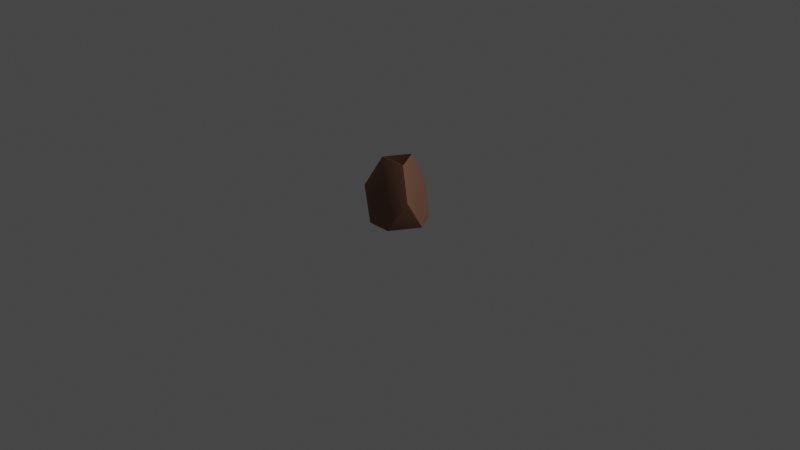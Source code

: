 # Source: blend.blend  (saved by Blender 2.90.8; exported with 4.5.12 LTS)
import bpy
from mathutils import Matrix  # noqa: F401  (used for matrix-valued properties, if any)

bpy.ops.wm.read_factory_settings(use_empty=True)
scene = bpy.context.scene
scene.name = 'Scene'

# ---- collections
col_collection = bpy.data.collections.new('Collection'); scene.collection.children.link(col_collection)

# ---- materials (node trees are filled in below, after node groups)
mat_x = bpy.data.materials.new('Материал')
mat_x.use_transparent_shadow = False

# ---- node groups
ng_auto_smooth = bpy.data.node_groups.new('Auto Smooth', 'GeometryNodeTree')
_s = ng_auto_smooth.interface.new_socket(name='Geometry', in_out='OUTPUT', socket_type='NodeSocketGeometry')
_s = ng_auto_smooth.interface.new_socket(name='Geometry', in_out='INPUT', socket_type='NodeSocketGeometry')
_s = ng_auto_smooth.interface.new_socket(name='Angle', in_out='INPUT', socket_type='NodeSocketFloat')
_s.subtype = 'ANGLE'
_s.min_value = 0.0
_s.max_value = 3.142
ng_auto_smooth.is_modifier = True
_N = ng_auto_smooth.nodes; _L = ng_auto_smooth.links
n0 = _N.new('NodeGroupOutput'); n0.name = 'Group Output'; n0.location = (480, -100)
n1 = _N.new('NodeGroupInput'); n1.name = 'Group Input'; n1.location = (-420, -300)
n2 = _N.new('NodeGroupInput'); n2.name = 'Group Input.001'; n2.location = (-60, -100)
n3 = _N.new('GeometryNodeSetShadeSmooth'); n3.name = 'Set Shade Smooth'; n3.location = (120, -100)
n3.domain = 'EDGE'
n4 = _N.new('GeometryNodeSetShadeSmooth'); n4.name = 'Set Shade Smooth.001'; n4.location = (300, -100)
n5 = _N.new('GeometryNodeInputMeshEdgeAngle'); n5.name = 'Edge Angle'; n5.location = (-420, -220)
n6 = _N.new('GeometryNodeInputEdgeSmooth'); n6.name = 'Is Edge Smooth'; n6.location = (-60, -160)
n7 = _N.new('GeometryNodeInputShadeSmooth'); n7.name = 'Is Face Smooth'; n7.location = (-240, -340)
n8 = _N.new('FunctionNodeBooleanMath'); n8.name = 'Boolean Math'; n8.location = (-60, -220)
n9 = _N.new('FunctionNodeCompare'); n9.name = 'Compare'; n9.location = (-240, -180)
n9.operation = 'LESS_EQUAL'
_L.new(n5.outputs[0], n9.inputs[0])
_L.new(n4.outputs[0], n0.inputs[0])
_L.new(n1.outputs[1], n9.inputs[1])
_L.new(n9.outputs[0], n8.inputs[0])
_L.new(n7.outputs[0], n8.inputs[1])
_L.new(n2.outputs[0], n3.inputs[0])
_L.new(n6.outputs[0], n3.inputs[1])
_L.new(n3.outputs[0], n4.inputs[0])
_L.new(n8.outputs[0], n3.inputs[2])
n0.is_active_output = True

# ---- material node trees
mat_x.use_nodes = True; mat_x.node_tree.nodes.clear()
_N = mat_x.node_tree.nodes; _L = mat_x.node_tree.links
n0 = _N.new('ShaderNodeBsdfPrincipled'); n0.name = 'Principled BSDF'; n0.location = (10, 300)
n0.distribution = 'GGX'
n0.subsurface_method = 'BURLEY'
n0.inputs[0].default_value = (0.1924, 0.09295, 0.05494, 1.0)
n0.inputs[3].default_value = 1.45
n0.inputs[27].default_value = (0.0, 0.0, 0.0, 1.0)
n0.inputs[28].default_value = 1.0
n1 = _N.new('ShaderNodeOutputMaterial'); n1.name = 'Material Output'; n1.location = (300, 300)
_L.new(n0.outputs[0], n1.inputs[0])
n1.is_active_output = True

# ---- world
world_world = bpy.data.worlds.new('World'); scene.world = world_world
world_world.use_nodes = True; world_world.node_tree.nodes.clear()
_N = world_world.node_tree.nodes; _L = world_world.node_tree.links
n0 = _N.new('ShaderNodeOutputWorld'); n0.name = 'World Output'; n0.location = (300, 300)
n1 = _N.new('ShaderNodeBackground'); n1.name = 'Background'; n1.location = (10, 300)
n1.inputs[0].default_value = (0.05088, 0.05088, 0.05088, 1.0)
_L.new(n1.outputs[0], n0.inputs[0])
n0.is_active_output = True
world_world.color = (0.05088, 0.05088, 0.05088)
world_world.use_sun_shadow = False
world_world.sun_shadow_jitter_overblur = 0.0

# ---- cameras
cam_camera = bpy.data.cameras.new('Camera')
cam_camera.clip_end = 100.0
cam_camera.ortho_scale = 7.314

# ---- lights
light_light = bpy.data.lights.new('Light', 'POINT')
light_light.transmission_factor = 0.0
light_light.energy = 1000.0
light_light.shadow_soft_size = 0.1
light_light.shadow_maximum_resolution = 0.006
light_light.use_absolute_resolution = True

# ---- meshes
me_x = bpy.data.meshes.new('Усеченная ваза')
me_x.from_pydata([(-0.4162, 32.13, 29.45), (-15.74, 22.12, 0.6378), (-0.4162, 15.18, 58.95), (-27.02, 2.571, 0.6378), (-13.36, -7.232, 58.95), (-28.03, -15.71, 29.45), (-27.8, -16.53, 29.08), (-11.67, -24.69, 0.6378), (-12.94, -7.953, 58.94), (11.29, -24.69, 0.6378), (12.94, -7.953, 58.94), (27.62, -16.43, 29.45), (13.36, -7.232, 58.94), (28.03, -15.71, 29.45), (0.4162, 15.18, 58.94), (27.02, 2.571, 0.6378), (0.4162, 32.13, 29.45), (15.74, 22.12, 0.6378), (-0.2767, 15.35, 58.95), (-13.41, -7.63, 58.94), (0.09878, 15.43, 58.95), (-13.15, -7.912, 58.94), (13.43, -7.433, 58.94), (13.31, -7.801, 58.94), (26.61, 2.331, -9.159e-16), (11.29, -24.21, 1.527e-16), (15.32, 21.88, -6.939e-17), (-11.29, -24.21, -1.11e-16), (-15.32, 21.88, -1.388e-16), (-26.61, 2.331, -1.943e-16), (-27.02, 2.094, 0.3358), (-11.56, -24.68, 0.3358), (-28.03, -16.31, 29.35), (27.02, 2.094, 0.3358), (28.03, -16.18, 29.15), (11.69, -24.44, 0.3358), (0.161, 32.3, 29.55), (-0.161, 32.3, 29.55), (-28.11, -15.92, 29.43), (-27.11, 2.333, 0.4841), (27.89, -16.29, 29.55), (28.05, -16.01, 29.55), (27.02, 2.568, 0.3427), (15.73, 22.11, 0.3427), (15.58, 22.03, 0.1023), (26.87, 2.482, 0.1023), (15.46, 21.96, 0.02628), (26.75, 2.411, 0.02628), (0.2521, 32.32, 29.3), (15.57, 22.31, 0.4841), (0.1575, 32.37, 29.34), (0.08127, 32.38, 29.24), (-0.02791, 32.39, 29.25), (-0.05431, 32.39, 29.36), (0.2241, 32.32, 29.43), (-0.07814, 32.36, 29.46), (-0.2521, 32.32, 29.3), (-15.57, 22.31, 0.4841), (27.87, -16.38, 29.3), (11.53, -24.64, 0.4841), (27.95, -16.32, 29.34), (28.0, -16.26, 29.24), (28.06, -16.17, 29.25), (28.07, -16.15, 29.36), (27.88, -16.36, 29.43), (28.07, -16.11, 29.46), (28.12, -15.94, 29.3), (27.11, 2.333, 0.4841), (-15.32, 21.89, 8.791e-05), (-15.32, 21.9, 0.0003516), (15.32, 22.17, 0.09252), (-15.32, 22.17, 0.09803), (15.37, 22.32, 0.2745), (15.44, 22.25, 0.1901), (15.53, 22.13, 0.1209), (15.7, 22.21, 0.4662), (15.59, 22.25, 0.2999), (26.98, 2.275, 0.1729), (27.06, 2.382, 0.2999), (27.08, 2.489, 0.4662), (27.01, 2.184, 0.2503), (26.94, 2.384, 0.1303), (26.86, 2.186, 0.09252), (26.99, 2.282, 0.1806), (11.54, -24.35, 0.09252), (-26.61, 2.326, 8.791e-05), (-26.62, 2.321, 0.0003516), (-11.41, -24.43, 0.05012), (-26.86, 2.182, 0.09803), (-15.5, 22.1, 0.08993), (-15.63, 22.14, 0.2078), (-15.49, 22.28, 0.2523), (-15.42, 22.26, 0.1883), (-15.68, 22.2, 0.3708), (-15.52, 22.31, 0.3408), (-15.74, 22.13, 0.4), (-15.45, 21.97, 0.02505), (-15.64, 22.08, 0.168), (-15.67, 22.08, 0.1991), (-15.74, 22.13, 0.4112), (-15.66, 22.09, 0.2031), (-15.51, 22.01, 0.05607), (-26.95, 2.53, 0.1991), (-27.04, 2.57, 0.4112), (-27.03, 2.569, 0.4), (-26.96, 2.52, 0.2031), (-26.94, 2.505, 0.168), (-26.81, 2.431, 0.05607), (-26.75, 2.394, 0.02505), (-27.04, 2.273, 0.2523), (-26.99, 2.461, 0.2078), (-26.89, 2.369, 0.08993), (-26.98, 2.223, 0.1883), (-27.08, 2.283, 0.3408), (-27.07, 2.479, 0.3708), (11.29, -24.61, 0.1991), (11.54, -24.55, 0.2503), (11.35, -24.61, 0.2065), (11.38, -24.47, 0.08581), (11.56, -24.48, 0.1844), (11.56, -24.6, 0.3413), (11.37, -24.68, 0.3734), (-0.2019, 31.94, 29.37), (-15.49, 21.95, 0.612), (-0.264, 15.08, 58.76), (-26.75, 2.439, 0.612), (-13.1, -7.337, 58.94), (-27.77, -15.82, 29.37), (-27.64, -16.27, 29.08), (-11.54, -24.42, 0.6609), (-12.92, -7.668, 58.94), (11.27, -24.39, 0.6149), (12.9, -7.673, 58.94), (27.56, -16.14, 29.37), (13.1, -7.357, 58.94), (27.76, -15.79, 29.37), (0.1942, 15.01, 58.94), (26.75, 2.444, 0.5965), (0.1978, 31.94, 29.37), (15.49, 21.95, 0.5965), (-0.128, 15.13, 58.94), (-13.16, -7.56, 58.94), (0.03274, 15.18, 58.94), (-13.03, -7.668, 58.94), (13.16, -7.453, 58.94), (13.13, -7.617, 58.94), (-15.29, 22.07, 0.4514), (1.782e-14, 32.08, 29.25), (15.29, 22.07, 0.4483), (26.56, 2.343, 0.2965), (11.26, -24.15, 0.2929), (15.31, 21.83, 0.2965), (-11.27, -24.17, 0.2974), (-15.27, 21.86, 0.2941), (-26.56, 2.291, 0.2941), (-26.76, 2.206, 0.4514), (-11.44, -24.44, 0.4658), (-27.8, -16.14, 29.3), (26.76, 2.198, 0.4536), (27.78, -16.04, 29.22), (11.47, -24.28, 0.4527), (0.06911, 32.05, 29.42), (-0.04859, 32.04, 29.44), (-27.82, -15.91, 29.37), (-26.81, 2.319, 0.5022), (27.72, -16.08, 29.42), (27.78, -15.98, 29.44), (26.77, 2.44, 0.4429), (15.5, 21.96, 0.4423), (15.42, 21.92, 0.3295), (26.69, 2.404, 0.3281), (15.4, 21.88, 0.3098), (26.65, 2.396, 0.3094), (0.097, 32.07, 29.3), (15.42, 22.05, 0.5088), (0.003003, 32.07, 29.22), (0.07972, 32.08, 29.31), (0.007221, 32.1, 29.31), (0.007197, 32.09, 29.29), (-0.0256, 32.09, 29.32), (0.08318, 32.07, 29.35), (-0.0293, 32.08, 29.36), (-0.107, 32.06, 29.27), (-15.41, 22.06, 0.5021), (27.72, -16.12, 29.3), (11.4, -24.38, 0.5025), (27.74, -16.11, 29.31), (27.79, -16.05, 29.31), (27.79, -16.05, 29.29), (27.8, -16.02, 29.32), (27.73, -16.11, 29.35), (27.8, -16.02, 29.36), (27.82, -15.94, 29.27), (26.81, 2.329, 0.5098), (-15.25, 21.89, 0.292), (-15.29, 21.85, 0.2958), (15.31, 22.0, 0.3397), (-15.31, 22.0, 0.3412), (15.35, 22.06, 0.4154), (15.37, 22.03, 0.3759), (15.4, 21.97, 0.3444), (15.47, 22.01, 0.4735), (15.43, 22.02, 0.423), (26.86, 2.101, -0.04162), (26.79, 2.356, 0.427), (26.8, 2.387, 0.4735), (26.72, 2.12, 0.2248), (26.67, 2.245, 0.1409), (26.7, 2.257, 0.3394), (27.2, 2.449, 0.3187), (11.4, -24.26, 0.3402), (-26.58, 2.264, 0.292), (-26.57, 2.318, 0.2958), (-11.33, -24.29, 0.3041), (-26.71, 2.259, 0.3412), (-15.39, 21.97, 0.3373), (-15.44, 21.98, 0.3741), (-15.38, 22.04, 0.4037), (-15.37, 22.03, 0.3789), (-15.47, 22.0, 0.4399), (-15.4, 22.04, 0.4241), (-15.45, 22.16, 0.4402), (-15.3, 22.08, 0.2624), (-15.4, 22.15, 0.3304), (-15.45, 21.98, 0.3849), (-15.5, 21.96, 0.4146), (-15.6, 21.82, 0.3237), (-15.43, 21.91, 0.3263), (-26.76, 2.396, 0.3849), (-26.77, 2.44, 0.4148), (-26.92, 2.295, 0.4402), (-26.7, 2.599, 0.3237), (-26.88, 2.259, 0.3304), (-26.69, 2.404, 0.3262), (-26.77, 2.212, 0.2624), (-26.78, 2.299, 0.4037), (-26.75, 2.385, 0.3741), (-26.72, 2.344, 0.3373), (-26.76, 2.299, 0.3789), (-26.79, 2.317, 0.4241), (-26.79, 2.394, 0.4399), (11.3, -24.37, 0.3803), (11.4, -24.34, 0.4029), (11.3, -24.37, 0.3795), (11.37, -24.32, 0.3469), (11.39, -24.33, 0.3774), (11.39, -24.36, 0.426), (11.37, -24.39, 0.4379)], [], [(0, 1, 2), (1, 3, 2), (2, 3, 4), (3, 5, 4), (6, 7, 8), (7, 9, 8), (8, 9, 10), (9, 11, 10), (12, 13, 14), (13, 15, 14), (14, 15, 16), (15, 17, 16), (2, 4, 18), (24, 25, 26), (25, 27, 26), (26, 27, 28), (27, 29, 28), (30, 31, 32), (31, 7, 32), (32, 7, 6), (33, 34, 35), (36, 14, 16), (36, 20, 14), (37, 18, 20), (0, 2, 18), (18, 37, 0), (20, 36, 37), (5, 3, 38), (3, 39, 38), (39, 30, 32), (32, 38, 39), (40, 10, 11), (40, 23, 10), (41, 22, 23), (13, 12, 22), (22, 41, 13), (23, 40, 41), (42, 17, 15), (42, 43, 17), (42, 44, 43), (45, 46, 44), (24, 26, 46), (46, 47, 24), (46, 45, 47), (44, 42, 45), (16, 17, 48), (17, 49, 48), (50, 51, 52), (53, 50, 52), (54, 50, 53), (55, 54, 53), (54, 16, 48), (54, 36, 16), (55, 37, 36), (55, 0, 37), (55, 56, 0), (56, 53, 52), (48, 51, 50), (56, 55, 53), (48, 50, 54), (36, 54, 55), (57, 1, 0), (0, 56, 57), (38, 19, 4), (32, 21, 19), (6, 8, 21), (21, 32, 6), (19, 38, 32), (4, 5, 38), (11, 9, 58), (9, 59, 58), (59, 35, 34), (34, 58, 59), (60, 61, 62), (63, 60, 62), (64, 60, 63), (65, 64, 63), (61, 58, 34), (64, 11, 58), (64, 40, 11), (65, 41, 40), (65, 13, 41), (65, 66, 13), (62, 34, 66), (34, 62, 61), (66, 63, 62), (58, 61, 60), (66, 65, 63), (58, 60, 64), (40, 64, 65), (34, 33, 66), (33, 67, 66), (67, 15, 13), (13, 66, 67), (26, 68, 69), (26, 28, 68), (69, 70, 26), (147, 148, 175, 146), (70, 69, 71), (48, 49, 72, 70, 71, 92, 91, 94, 57, 56, 52, 51), (72, 73, 70), (73, 74, 70), (74, 44, 46), (46, 26, 70), (70, 74, 46), (75, 49, 17), (76, 73, 72), (76, 74, 73), (43, 44, 74), (49, 75, 76), (43, 76, 75), (75, 17, 43), (76, 72, 49), (43, 74, 76), (77, 45, 78), (45, 42, 78), (42, 15, 79), (67, 33, 78), (33, 77, 78), (78, 79, 67), (79, 78, 42), (79, 15, 67), (80, 77, 33), (81, 45, 77), (81, 47, 45), (82, 24, 47), (80, 33, 82), (82, 83, 80), (77, 80, 83), (82, 81, 83), (77, 83, 81), (82, 47, 81), (82, 33, 35), (84, 24, 82), (84, 25, 24), (82, 35, 84), (85, 29, 27), (27, 86, 85), (87, 88, 86), (31, 30, 88), (88, 87, 31), (86, 27, 87), (89, 90, 91), (89, 91, 92), (90, 93, 94), (90, 94, 91), (95, 1, 57), (71, 69, 96), (96, 97, 89), (97, 95, 90), (90, 89, 97), (89, 92, 71), (94, 93, 57), (95, 57, 93), (71, 96, 89), (90, 95, 93), (98, 1, 99), (1, 95, 99), (95, 97, 100), (97, 96, 101), (96, 69, 101), (69, 68, 101), (68, 28, 98), (99, 100, 98), (100, 99, 95), (100, 101, 98), (101, 100, 97), (101, 68, 98), (98, 102, 3), (28, 29, 102), (102, 98, 28), (3, 1, 98), (103, 104, 3), (105, 106, 104), (107, 108, 106), (107, 86, 108), (107, 85, 86), (102, 29, 85), (103, 3, 102), (102, 105, 103), (104, 103, 105), (102, 107, 105), (106, 105, 107), (102, 85, 107), (109, 110, 111), (112, 109, 111), (113, 114, 110), (109, 113, 110), (112, 88, 30), (108, 86, 88), (111, 106, 108), (110, 104, 106), (39, 3, 104), (113, 30, 39), (106, 111, 110), (88, 112, 111), (39, 114, 113), (30, 109, 112), (109, 30, 113), (111, 108, 88), (114, 104, 110), (114, 39, 104), (31, 115, 9), (87, 25, 115), (87, 27, 25), (115, 31, 87), (9, 7, 31), (116, 117, 118), (119, 116, 118), (120, 121, 117), (116, 120, 117), (119, 84, 35), (118, 25, 84), (118, 115, 25), (121, 9, 115), (121, 59, 9), (120, 35, 59), (115, 118, 117), (84, 119, 118), (59, 121, 120), (35, 116, 119), (116, 35, 120), (117, 121, 115), (122, 124, 123), (123, 124, 125), (124, 126, 125), (125, 126, 127), (128, 130, 129), (129, 130, 131), (130, 132, 131), (131, 132, 133), (134, 136, 135), (135, 136, 137), (136, 138, 137), (137, 138, 139), (124, 140, 126), (146, 148, 147), (149, 151, 150), (150, 151, 152), (151, 153, 152), (152, 153, 154), (155, 157, 156), (156, 157, 129), (157, 128, 129), (158, 160, 159), (161, 138, 136), (161, 136, 142), (162, 142, 140), (122, 140, 124), (140, 122, 162), (142, 162, 161), (127, 163, 125), (125, 163, 164), (164, 157, 155), (157, 164, 163), (165, 133, 132), (165, 132, 145), (166, 145, 144), (135, 144, 134), (144, 135, 166), (145, 166, 165), (167, 137, 139), (167, 139, 168), (167, 168, 169), (170, 169, 171), (149, 171, 151), (171, 149, 172), (171, 172, 170), (169, 170, 167), (138, 173, 139), (139, 173, 174), (174, 175, 148), (175, 174, 173), (176, 178, 177), (179, 178, 176), (180, 179, 176), (181, 179, 180), (177, 175, 173), (180, 173, 138), (180, 138, 161), (181, 161, 162), (181, 162, 122), (181, 122, 182), (178, 182, 175), (175, 177, 178), (182, 178, 179), (173, 176, 177), (182, 179, 181), (173, 180, 176), (161, 181, 180), (175, 182, 146), (146, 182, 183), (183, 122, 123), (122, 183, 182), (163, 126, 141), (157, 141, 143), (128, 143, 130), (143, 128, 157), (141, 157, 163), (126, 163, 127), (133, 184, 131), (131, 184, 185), (185, 159, 160), (159, 185, 184), (186, 188, 187), (189, 188, 186), (190, 189, 186), (191, 189, 190), (187, 159, 184), (190, 184, 133), (190, 133, 165), (191, 165, 166), (191, 166, 135), (191, 135, 192), (188, 192, 159), (159, 187, 188), (192, 188, 189), (184, 186, 187), (192, 189, 191), (184, 190, 186), (165, 191, 190), (159, 192, 158), (158, 192, 193), (193, 135, 137), (135, 193, 192), (151, 195, 194), (151, 194, 153), (195, 151, 196), (197, 196, 148), (197, 148, 146), (196, 197, 195), (196, 198, 148), (198, 196, 199), (199, 196, 200), (200, 171, 169), (171, 196, 151), (196, 171, 200), (201, 139, 174), (198, 174, 148), (202, 198, 199), (202, 199, 200), (168, 200, 169), (174, 202, 201), (168, 201, 202), (201, 168, 139), (202, 174, 198), (168, 202, 200), (203, 204, 170), (170, 204, 167), (167, 205, 137), (193, 204, 158), (158, 204, 203), (204, 193, 205), (205, 167, 204), (205, 193, 137), (206, 158, 203), (207, 203, 170), (207, 170, 172), (208, 172, 149), (206, 208, 158), (208, 206, 209), (203, 209, 206), (208, 209, 207), (203, 207, 209), (208, 207, 172), (208, 160, 158), (210, 208, 149), (210, 149, 150), (208, 210, 160), (211, 152, 154), (152, 211, 212), (213, 212, 214), (156, 214, 155), (214, 156, 213), (212, 213, 152), (215, 217, 216), (215, 218, 217), (216, 220, 219), (216, 217, 220), (221, 183, 123), (183, 220, 146), (146, 218, 197), (197, 222, 195), (222, 215, 223), (223, 216, 221), (216, 223, 215), (215, 197, 218), (220, 183, 219), (217, 146, 220), (221, 219, 183), (217, 218, 146), (197, 215, 222), (216, 219, 221), (224, 225, 123), (123, 225, 221), (221, 226, 223), (223, 227, 222), (222, 227, 195), (195, 227, 194), (194, 224, 153), (225, 224, 226), (226, 221, 225), (226, 224, 227), (227, 223, 226), (227, 224, 194), (224, 125, 228), (153, 228, 154), (228, 153, 224), (125, 224, 123), (229, 125, 230), (231, 230, 232), (233, 232, 234), (233, 234, 212), (233, 212, 211), (228, 211, 154), (229, 228, 125), (228, 229, 231), (230, 231, 229), (228, 231, 233), (232, 233, 231), (228, 233, 211), (235, 237, 236), (238, 237, 235), (239, 236, 240), (235, 236, 239), (238, 155, 214), (234, 214, 212), (237, 234, 232), (236, 232, 230), (164, 230, 125), (239, 164, 155), (232, 236, 237), (214, 237, 238), (164, 239, 240), (155, 238, 235), (235, 239, 155), (237, 214, 234), (240, 236, 230), (240, 230, 164), (156, 131, 241), (213, 241, 150), (213, 150, 152), (241, 213, 156), (131, 156, 129), (242, 244, 243), (245, 244, 242), (246, 243, 247), (242, 243, 246), (245, 160, 210), (244, 210, 150), (244, 150, 241), (247, 241, 131), (247, 131, 185), (246, 185, 160), (241, 243, 244), (210, 244, 245), (185, 246, 247), (160, 245, 242), (242, 246, 160), (243, 241, 247), (8, 10, 132, 130), (12, 14, 136, 134), (18, 4, 126, 140), (4, 19, 141, 126), (20, 18, 140, 142), (19, 21, 143, 141), (14, 20, 142, 136), (21, 8, 130, 143), (22, 12, 134, 144), (10, 23, 145, 132), (23, 22, 144, 145)])
me_x.polygons.foreach_set('use_smooth', [True] * 471)
me_x.materials.append(mat_x)
me_x.use_remesh_fix_poles = True
me_x.use_remesh_preserve_attributes = False
me_x.use_mirror_vertex_groups = False
me_x.update()

# ---- objects
ob_light = bpy.data.objects.new('Light', light_light)
ob_camera = bpy.data.objects.new('Camera', cam_camera)
ob_x = bpy.data.objects.new('Усеченная ваза', me_x)

# ---- transforms, parenting, visibility, modifiers, constraints
ob_light.location = (4.076, 1.005, 5.904)
ob_light.rotation_euler = (0.6503, 0.05522, 1.866)
ob_light.lock_rotations_4d = False
ob_light.empty_display_type = 'ARROWS'
ob_light.color = (0.0, 0.0, 0.0, 0.0)
ob_light.lineart.crease_threshold = 0.0
ob_camera.location = (7.359, -6.926, 4.958)
ob_camera.rotation_euler = (1.109, 0.0, 0.8149)
ob_camera.lock_rotations_4d = False
ob_camera.empty_display_type = 'ARROWS'
ob_camera.color = (0.0, 0.0, 0.0, 0.0)
ob_camera.display_type = 'WIRE'
ob_camera.lineart.crease_threshold = 0.0
ob_x.location = (0.0, 0.0, 0.0)
ob_x.scale = (0.01125, 0.01125, 0.01125)
ob_x.lineart.crease_threshold = 0.0
_m = ob_x.modifiers.new('Auto Smooth', 'NODES')
_m.node_group = ng_auto_smooth
_gi = [s.identifier for s in ng_auto_smooth.interface.items_tree if s.item_type == 'SOCKET' and s.in_out == 'INPUT']
_m[_gi[1]] = 0.5236  # Angle

# ---- collection membership
col_collection.objects.link(ob_light)
col_collection.objects.link(ob_camera)
col_collection.objects.link(ob_x)

# ---- scene / render settings (as saved in the file)
scene.camera = ob_camera
scene.frame_start = 1; scene.frame_end = 250; scene.frame_set(1)
scene.render.engine = 'BLENDER_EEVEE_NEXT'
scene.cycles.use_denoising = False
scene.cycles.samples = 128
scene.cycles.sampling_pattern = 'TABULATED_SOBOL'
scene.cycles.use_adaptive_sampling = False
scene.cycles.use_light_tree = False
scene.view_settings.view_transform = 'Filmic'
bpy.context.view_layer.update()
